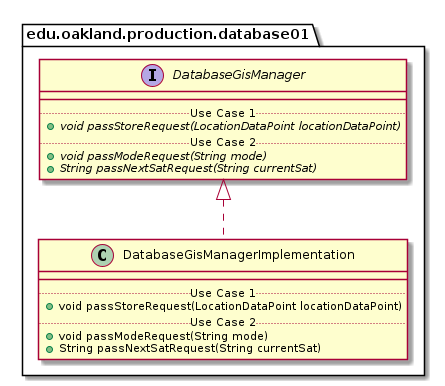

The diagram above was rendered by PlantUML. Its source (embedded in the PNG):
@startuml DatabaseGisManagerImplementation_DirectDependencies


package edu.oakland.production.database01 {
    class DatabaseGisManagerImplementation {
        __
        .. Use Case 1 ..
        + void passStoreRequest(LocationDataPoint locationDataPoint)
        .. Use Case 2 ..
        + void passModeRequest(String mode)
        + String passNextSatRequest(String currentSat)
    }
}



package edu.oakland.production.database01 {
    interface DatabaseGisManager {
        __
        .. Use Case 1 ..
        {abstract} + void passStoreRequest(LocationDataPoint locationDataPoint)
        .. Use Case 2 ..
        {abstract} + void passModeRequest(String mode)
        {abstract} + String passNextSatRequest(String currentSat)
    }
}

DatabaseGisManagerImplementation .up.|> DatabaseGisManager





@enduml